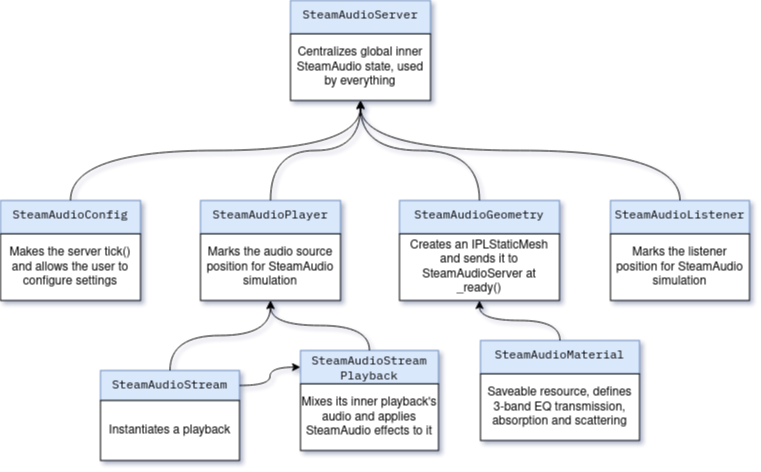

The diagram above was exported from draw.io. Its source (the exported page's mxGraphModel, read from the mxfile embedded in the PNG):
<mxGraphModel dx="2062" dy="655" grid="1" gridSize="10" guides="1" tooltips="1" connect="1" arrows="1" fold="1" page="1" pageScale="1" pageWidth="827" pageHeight="1169" background="#ffffff" math="0" shadow="1">
  <root>
    <mxCell id="0" />
    <mxCell id="1" parent="0" />
    <mxCell id="mk9xFAqrucdhcpg4dsiy-6" value="" style="group;verticalAlign=top;rounded=0;" vertex="1" connectable="0" parent="1">
      <mxGeometry x="-130" y="220" width="140" height="100" as="geometry" />
    </mxCell>
    <mxCell id="mk9xFAqrucdhcpg4dsiy-4" value="&lt;div&gt;SteamAudioConfig&lt;/div&gt;" style="rounded=0;whiteSpace=wrap;html=1;fontFamily=Plex Mono;verticalAlign=top;fillColor=#dae8fc;strokeColor=#6c8ebf;" vertex="1" parent="mk9xFAqrucdhcpg4dsiy-6">
      <mxGeometry width="140" height="33.333333333333336" as="geometry" />
    </mxCell>
    <mxCell id="mk9xFAqrucdhcpg4dsiy-5" value="Makes the server tick() and allows the user to configure settings" style="rounded=0;whiteSpace=wrap;html=1;" vertex="1" parent="mk9xFAqrucdhcpg4dsiy-6">
      <mxGeometry y="33.333333333333336" width="140" height="66.66666666666667" as="geometry" />
    </mxCell>
    <mxCell id="mk9xFAqrucdhcpg4dsiy-7" value="" style="group;rounded=0;" vertex="1" connectable="0" parent="1">
      <mxGeometry x="160" y="20" width="140" height="100" as="geometry" />
    </mxCell>
    <mxCell id="mk9xFAqrucdhcpg4dsiy-1" value="&lt;div&gt;SteamAudioServer&lt;/div&gt;&lt;div&gt;&lt;br&gt;&lt;/div&gt;" style="rounded=0;whiteSpace=wrap;html=1;fontFamily=Plex Mono;verticalAlign=top;fillColor=#dae8fc;strokeColor=#6c8ebf;" vertex="1" parent="mk9xFAqrucdhcpg4dsiy-7">
      <mxGeometry width="140" height="33.333333333333336" as="geometry" />
    </mxCell>
    <mxCell id="mk9xFAqrucdhcpg4dsiy-2" value="Centralizes global inner SteamAudio state, used by everything" style="rounded=0;whiteSpace=wrap;html=1;" vertex="1" parent="mk9xFAqrucdhcpg4dsiy-7">
      <mxGeometry y="33.333333333333336" width="140" height="66.66666666666667" as="geometry" />
    </mxCell>
    <mxCell id="mk9xFAqrucdhcpg4dsiy-8" style="edgeStyle=orthogonalEdgeStyle;rounded=0;orthogonalLoop=1;jettySize=auto;html=1;curved=1;entryX=0.5;entryY=1;entryDx=0;entryDy=0;exitX=0.5;exitY=0;exitDx=0;exitDy=0;" edge="1" parent="1" source="mk9xFAqrucdhcpg4dsiy-4" target="mk9xFAqrucdhcpg4dsiy-2">
      <mxGeometry relative="1" as="geometry">
        <mxPoint x="140" y="170" as="targetPoint" />
      </mxGeometry>
    </mxCell>
    <mxCell id="mk9xFAqrucdhcpg4dsiy-9" value="" style="group;verticalAlign=bottom;rounded=0;" vertex="1" connectable="0" parent="1">
      <mxGeometry x="269" y="220" width="160" height="100" as="geometry" />
    </mxCell>
    <mxCell id="mk9xFAqrucdhcpg4dsiy-10" value="&lt;div&gt;SteamAudioGeometry&lt;/div&gt;&lt;div&gt;&lt;br&gt;&lt;/div&gt;" style="rounded=0;whiteSpace=wrap;html=1;fontFamily=Plex Mono;verticalAlign=top;fillColor=#dae8fc;strokeColor=#6c8ebf;" vertex="1" parent="mk9xFAqrucdhcpg4dsiy-9">
      <mxGeometry width="159.99999999999997" height="33.333333333333336" as="geometry" />
    </mxCell>
    <mxCell id="mk9xFAqrucdhcpg4dsiy-11" value="Creates an IPLStaticMesh and sends it to SteamAudioServer at _ready()" style="rounded=0;whiteSpace=wrap;html=1;" vertex="1" parent="mk9xFAqrucdhcpg4dsiy-9">
      <mxGeometry y="33.333333333333336" width="159.99999999999997" height="66.66666666666667" as="geometry" />
    </mxCell>
    <mxCell id="mk9xFAqrucdhcpg4dsiy-13" style="edgeStyle=orthogonalEdgeStyle;rounded=0;orthogonalLoop=1;jettySize=auto;html=1;curved=1;entryX=0.5;entryY=1;entryDx=0;entryDy=0;exitX=0.5;exitY=0;exitDx=0;exitDy=0;" edge="1" parent="1" source="mk9xFAqrucdhcpg4dsiy-10" target="mk9xFAqrucdhcpg4dsiy-2">
      <mxGeometry relative="1" as="geometry">
        <mxPoint x="230" y="110" as="targetPoint" />
      </mxGeometry>
    </mxCell>
    <mxCell id="mk9xFAqrucdhcpg4dsiy-15" value="" style="group;verticalAlign=bottom;rounded=0;" vertex="1" connectable="0" parent="1">
      <mxGeometry x="70" y="220" width="140" height="100" as="geometry" />
    </mxCell>
    <mxCell id="mk9xFAqrucdhcpg4dsiy-16" value="&lt;div&gt;SteamAudioPlayer&lt;/div&gt;" style="rounded=0;whiteSpace=wrap;html=1;fontFamily=Plex Mono;verticalAlign=top;fillColor=#dae8fc;strokeColor=#6c8ebf;" vertex="1" parent="mk9xFAqrucdhcpg4dsiy-15">
      <mxGeometry width="139.99999999999997" height="33.333333333333336" as="geometry" />
    </mxCell>
    <mxCell id="mk9xFAqrucdhcpg4dsiy-17" value="Marks the audio source position for SteamAudio simulation" style="rounded=0;whiteSpace=wrap;html=1;" vertex="1" parent="mk9xFAqrucdhcpg4dsiy-15">
      <mxGeometry y="33.333333333333336" width="139.99999999999997" height="66.66666666666667" as="geometry" />
    </mxCell>
    <mxCell id="mk9xFAqrucdhcpg4dsiy-18" value="" style="group;verticalAlign=bottom;rounded=0;" vertex="1" connectable="0" parent="1">
      <mxGeometry x="-30" y="390" width="139" height="90" as="geometry" />
    </mxCell>
    <mxCell id="mk9xFAqrucdhcpg4dsiy-19" value="&lt;div&gt;SteamAudioStream&lt;/div&gt;" style="rounded=0;whiteSpace=wrap;html=1;fontFamily=Plex Mono;verticalAlign=top;fillColor=#dae8fc;strokeColor=#6c8ebf;" vertex="1" parent="mk9xFAqrucdhcpg4dsiy-18">
      <mxGeometry width="138.99999999999997" height="30.000000000000004" as="geometry" />
    </mxCell>
    <mxCell id="mk9xFAqrucdhcpg4dsiy-20" value="Instantiates a playback" style="rounded=0;whiteSpace=wrap;html=1;" vertex="1" parent="mk9xFAqrucdhcpg4dsiy-18">
      <mxGeometry y="30.000000000000004" width="138.99999999999997" height="60.00000000000001" as="geometry" />
    </mxCell>
    <mxCell id="mk9xFAqrucdhcpg4dsiy-21" value="" style="group;verticalAlign=bottom;rounded=0;" vertex="1" connectable="0" parent="1">
      <mxGeometry x="350" y="360" width="159" height="100" as="geometry" />
    </mxCell>
    <mxCell id="mk9xFAqrucdhcpg4dsiy-22" value="&lt;div&gt;SteamAudioMaterial&lt;/div&gt;" style="rounded=0;whiteSpace=wrap;html=1;fontFamily=Plex Mono;verticalAlign=top;fillColor=#dae8fc;strokeColor=#6c8ebf;" vertex="1" parent="mk9xFAqrucdhcpg4dsiy-21">
      <mxGeometry width="158.99999999999997" height="33.333333333333336" as="geometry" />
    </mxCell>
    <mxCell id="mk9xFAqrucdhcpg4dsiy-23" value="Saveable resource, defines 3-band EQ transmission, absorption and scattering" style="rounded=0;whiteSpace=wrap;html=1;" vertex="1" parent="mk9xFAqrucdhcpg4dsiy-21">
      <mxGeometry y="33.333333333333336" width="158.99999999999997" height="66.66666666666667" as="geometry" />
    </mxCell>
    <mxCell id="mk9xFAqrucdhcpg4dsiy-24" value="" style="group;verticalAlign=bottom;rounded=0;" vertex="1" connectable="0" parent="1">
      <mxGeometry x="480" y="220" width="139" height="100" as="geometry" />
    </mxCell>
    <mxCell id="mk9xFAqrucdhcpg4dsiy-25" value="&lt;div&gt;SteamAudioListener&lt;/div&gt;&lt;div&gt;&lt;br&gt;&lt;/div&gt;" style="rounded=0;whiteSpace=wrap;html=1;fontFamily=Plex Mono;verticalAlign=top;fillColor=#dae8fc;strokeColor=#6c8ebf;" vertex="1" parent="mk9xFAqrucdhcpg4dsiy-24">
      <mxGeometry width="138.99999999999997" height="33.333333333333336" as="geometry" />
    </mxCell>
    <mxCell id="mk9xFAqrucdhcpg4dsiy-26" value="Marks the listener position for SteamAudio simulation" style="rounded=0;whiteSpace=wrap;html=1;" vertex="1" parent="mk9xFAqrucdhcpg4dsiy-24">
      <mxGeometry y="33.333333333333336" width="138.99999999999997" height="66.66666666666667" as="geometry" />
    </mxCell>
    <mxCell id="mk9xFAqrucdhcpg4dsiy-27" value="" style="group;verticalAlign=bottom;rounded=0;" vertex="1" connectable="0" parent="1">
      <mxGeometry x="170" y="370" width="138" height="100" as="geometry" />
    </mxCell>
    <mxCell id="mk9xFAqrucdhcpg4dsiy-28" value="&lt;div&gt;SteamAudioStream&lt;/div&gt;Playback" style="rounded=0;whiteSpace=wrap;html=1;fontFamily=Plex Mono;verticalAlign=middle;fillColor=#dae8fc;strokeColor=#6c8ebf;" vertex="1" parent="mk9xFAqrucdhcpg4dsiy-27">
      <mxGeometry width="137.99999999999997" height="33.333333333333336" as="geometry" />
    </mxCell>
    <mxCell id="mk9xFAqrucdhcpg4dsiy-29" value="Mixes its inner playback's audio and applies SteamAudio effects to it" style="rounded=0;whiteSpace=wrap;html=1;" vertex="1" parent="mk9xFAqrucdhcpg4dsiy-27">
      <mxGeometry y="33.333333333333336" width="137.99999999999997" height="66.66666666666667" as="geometry" />
    </mxCell>
    <mxCell id="mk9xFAqrucdhcpg4dsiy-31" style="edgeStyle=orthogonalEdgeStyle;rounded=0;orthogonalLoop=1;jettySize=auto;html=1;elbow=vertical;curved=1;exitX=0.5;exitY=0;exitDx=0;exitDy=0;entryX=0.5;entryY=1;entryDx=0;entryDy=0;" edge="1" parent="1" source="mk9xFAqrucdhcpg4dsiy-16" target="mk9xFAqrucdhcpg4dsiy-2">
      <mxGeometry relative="1" as="geometry">
        <mxPoint x="380" y="130" as="targetPoint" />
      </mxGeometry>
    </mxCell>
    <mxCell id="mk9xFAqrucdhcpg4dsiy-33" style="edgeStyle=orthogonalEdgeStyle;rounded=0;orthogonalLoop=1;jettySize=auto;html=1;exitX=0.5;exitY=0;exitDx=0;exitDy=0;curved=1;entryX=0.5;entryY=1;entryDx=0;entryDy=0;" edge="1" parent="1" source="mk9xFAqrucdhcpg4dsiy-25" target="mk9xFAqrucdhcpg4dsiy-2">
      <mxGeometry relative="1" as="geometry">
        <mxPoint x="255.3072625698324" y="120" as="targetPoint" />
      </mxGeometry>
    </mxCell>
    <mxCell id="mk9xFAqrucdhcpg4dsiy-34" style="edgeStyle=orthogonalEdgeStyle;rounded=0;orthogonalLoop=1;jettySize=auto;html=1;exitX=0.5;exitY=0;exitDx=0;exitDy=0;entryX=0.5;entryY=1;entryDx=0;entryDy=0;curved=1;" edge="1" parent="1" source="mk9xFAqrucdhcpg4dsiy-22" target="mk9xFAqrucdhcpg4dsiy-11">
      <mxGeometry relative="1" as="geometry" />
    </mxCell>
    <mxCell id="mk9xFAqrucdhcpg4dsiy-35" style="edgeStyle=orthogonalEdgeStyle;rounded=0;orthogonalLoop=1;jettySize=auto;html=1;entryX=0.5;entryY=1;entryDx=0;entryDy=0;curved=1;exitX=0.5;exitY=0;exitDx=0;exitDy=0;" edge="1" parent="1" source="mk9xFAqrucdhcpg4dsiy-19" target="mk9xFAqrucdhcpg4dsiy-17">
      <mxGeometry relative="1" as="geometry" />
    </mxCell>
    <mxCell id="mk9xFAqrucdhcpg4dsiy-36" style="edgeStyle=orthogonalEdgeStyle;rounded=0;orthogonalLoop=1;jettySize=auto;html=1;entryX=0;entryY=0.5;entryDx=0;entryDy=0;curved=1;exitX=1;exitY=0.5;exitDx=0;exitDy=0;" edge="1" parent="1" source="mk9xFAqrucdhcpg4dsiy-19" target="mk9xFAqrucdhcpg4dsiy-28">
      <mxGeometry relative="1" as="geometry">
        <mxPoint x="50" y="380" as="sourcePoint" />
      </mxGeometry>
    </mxCell>
    <mxCell id="mk9xFAqrucdhcpg4dsiy-38" style="edgeStyle=orthogonalEdgeStyle;rounded=0;orthogonalLoop=1;jettySize=auto;html=1;entryX=0.5;entryY=1;entryDx=0;entryDy=0;curved=1;" edge="1" parent="1" source="mk9xFAqrucdhcpg4dsiy-28" target="mk9xFAqrucdhcpg4dsiy-17">
      <mxGeometry relative="1" as="geometry" />
    </mxCell>
  </root>
</mxGraphModel>